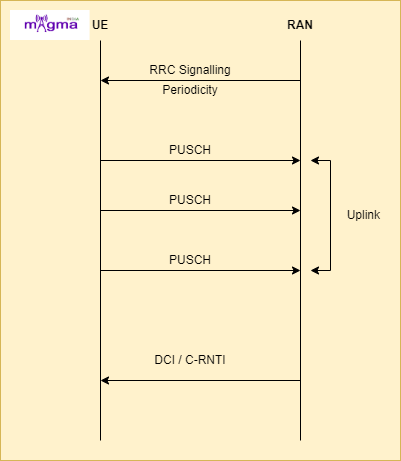

The diagram above was exported from draw.io. Its source (the exported page's mxGraphModel, read from the mxfile embedded in the PNG):
<mxGraphModel dx="782" dy="446" grid="1" gridSize="10" guides="1" tooltips="1" connect="1" arrows="1" fold="1" page="1" pageScale="1" pageWidth="850" pageHeight="1100" math="0" shadow="0">
  <root>
    <mxCell id="0" />
    <mxCell id="1" parent="0" />
    <mxCell id="ag-Bm1mPGLtik_zMt7O2-20" value="" style="rounded=0;whiteSpace=wrap;html=1;fillColor=#fff2cc;strokeColor=#d6b656;" vertex="1" parent="1">
      <mxGeometry x="60" width="400" height="460" as="geometry" />
    </mxCell>
    <mxCell id="ag-Bm1mPGLtik_zMt7O2-1" value="" style="endArrow=none;html=1;rounded=0;" edge="1" parent="1">
      <mxGeometry width="50" height="50" relative="1" as="geometry">
        <mxPoint x="160" y="440" as="sourcePoint" />
        <mxPoint x="160" y="40" as="targetPoint" />
      </mxGeometry>
    </mxCell>
    <mxCell id="ag-Bm1mPGLtik_zMt7O2-2" value="" style="endArrow=none;html=1;rounded=0;" edge="1" parent="1">
      <mxGeometry width="50" height="50" relative="1" as="geometry">
        <mxPoint x="360" y="440" as="sourcePoint" />
        <mxPoint x="360" y="40" as="targetPoint" />
      </mxGeometry>
    </mxCell>
    <mxCell id="ag-Bm1mPGLtik_zMt7O2-3" value="&lt;b&gt;UE&lt;/b&gt;" style="text;html=1;strokeColor=none;fillColor=none;align=center;verticalAlign=middle;whiteSpace=wrap;rounded=0;" vertex="1" parent="1">
      <mxGeometry x="130" y="10" width="60" height="30" as="geometry" />
    </mxCell>
    <mxCell id="ag-Bm1mPGLtik_zMt7O2-4" value="&lt;b&gt;RAN&lt;/b&gt;" style="text;html=1;strokeColor=none;fillColor=none;align=center;verticalAlign=middle;whiteSpace=wrap;rounded=0;" vertex="1" parent="1">
      <mxGeometry x="330" y="10" width="60" height="30" as="geometry" />
    </mxCell>
    <mxCell id="ag-Bm1mPGLtik_zMt7O2-5" value="" style="endArrow=classic;html=1;rounded=0;" edge="1" parent="1">
      <mxGeometry width="50" height="50" relative="1" as="geometry">
        <mxPoint x="360" y="80" as="sourcePoint" />
        <mxPoint x="160" y="80" as="targetPoint" />
      </mxGeometry>
    </mxCell>
    <mxCell id="ag-Bm1mPGLtik_zMt7O2-6" value="" style="endArrow=classic;html=1;rounded=0;" edge="1" parent="1">
      <mxGeometry width="50" height="50" relative="1" as="geometry">
        <mxPoint x="360" y="380" as="sourcePoint" />
        <mxPoint x="160" y="380" as="targetPoint" />
      </mxGeometry>
    </mxCell>
    <mxCell id="ag-Bm1mPGLtik_zMt7O2-7" value="" style="endArrow=classic;html=1;rounded=0;" edge="1" parent="1">
      <mxGeometry width="50" height="50" relative="1" as="geometry">
        <mxPoint x="160" y="270" as="sourcePoint" />
        <mxPoint x="360" y="270" as="targetPoint" />
      </mxGeometry>
    </mxCell>
    <mxCell id="ag-Bm1mPGLtik_zMt7O2-8" value="" style="endArrow=classic;html=1;rounded=0;" edge="1" parent="1">
      <mxGeometry width="50" height="50" relative="1" as="geometry">
        <mxPoint x="160" y="210" as="sourcePoint" />
        <mxPoint x="360" y="210" as="targetPoint" />
      </mxGeometry>
    </mxCell>
    <mxCell id="ag-Bm1mPGLtik_zMt7O2-10" value="" style="endArrow=classic;html=1;rounded=0;" edge="1" parent="1">
      <mxGeometry width="50" height="50" relative="1" as="geometry">
        <mxPoint x="160" y="160" as="sourcePoint" />
        <mxPoint x="360" y="160" as="targetPoint" />
      </mxGeometry>
    </mxCell>
    <mxCell id="ag-Bm1mPGLtik_zMt7O2-11" value="RRC Signalling" style="text;html=1;strokeColor=none;fillColor=none;align=center;verticalAlign=middle;whiteSpace=wrap;rounded=0;" vertex="1" parent="1">
      <mxGeometry x="200" y="60" width="100" height="20" as="geometry" />
    </mxCell>
    <mxCell id="ag-Bm1mPGLtik_zMt7O2-12" value="Periodicity" style="text;html=1;strokeColor=none;fillColor=none;align=center;verticalAlign=middle;whiteSpace=wrap;rounded=0;" vertex="1" parent="1">
      <mxGeometry x="200" y="80" width="100" height="20" as="geometry" />
    </mxCell>
    <mxCell id="ag-Bm1mPGLtik_zMt7O2-14" value="" style="endArrow=classic;startArrow=classic;html=1;rounded=0;" edge="1" parent="1">
      <mxGeometry width="50" height="50" relative="1" as="geometry">
        <mxPoint x="370" y="270" as="sourcePoint" />
        <mxPoint x="370" y="160" as="targetPoint" />
        <Array as="points">
          <mxPoint x="390" y="270" />
          <mxPoint x="390" y="160" />
        </Array>
      </mxGeometry>
    </mxCell>
    <mxCell id="ag-Bm1mPGLtik_zMt7O2-15" value="PUSCH" style="text;html=1;strokeColor=none;fillColor=none;align=center;verticalAlign=middle;whiteSpace=wrap;rounded=0;" vertex="1" parent="1">
      <mxGeometry x="200" y="140" width="100" height="20" as="geometry" />
    </mxCell>
    <mxCell id="ag-Bm1mPGLtik_zMt7O2-16" value="PUSCH" style="text;html=1;strokeColor=none;fillColor=none;align=center;verticalAlign=middle;whiteSpace=wrap;rounded=0;" vertex="1" parent="1">
      <mxGeometry x="200" y="190" width="100" height="20" as="geometry" />
    </mxCell>
    <mxCell id="ag-Bm1mPGLtik_zMt7O2-17" value="PUSCH" style="text;html=1;strokeColor=none;fillColor=none;align=center;verticalAlign=middle;whiteSpace=wrap;rounded=0;" vertex="1" parent="1">
      <mxGeometry x="200" y="250" width="100" height="20" as="geometry" />
    </mxCell>
    <mxCell id="ag-Bm1mPGLtik_zMt7O2-18" value="DCI / C-RNTI" style="text;html=1;strokeColor=none;fillColor=none;align=center;verticalAlign=middle;whiteSpace=wrap;rounded=0;" vertex="1" parent="1">
      <mxGeometry x="200" y="350" width="100" height="20" as="geometry" />
    </mxCell>
    <mxCell id="ag-Bm1mPGLtik_zMt7O2-19" value="Uplink&amp;nbsp;" style="text;html=1;strokeColor=none;fillColor=none;align=center;verticalAlign=middle;whiteSpace=wrap;rounded=0;" vertex="1" parent="1">
      <mxGeometry x="395" y="200" width="60" height="30" as="geometry" />
    </mxCell>
    <mxCell id="ag-Bm1mPGLtik_zMt7O2-21" value="" style="shape=image;verticalLabelPosition=bottom;labelBackgroundColor=default;verticalAlign=top;aspect=fixed;imageAspect=0;image=data:image/png,(base64 omitted: 16724 chars);" vertex="1" parent="1">
      <mxGeometry x="70" y="10" width="79.57" height="30" as="geometry" />
    </mxCell>
  </root>
</mxGraphModel>